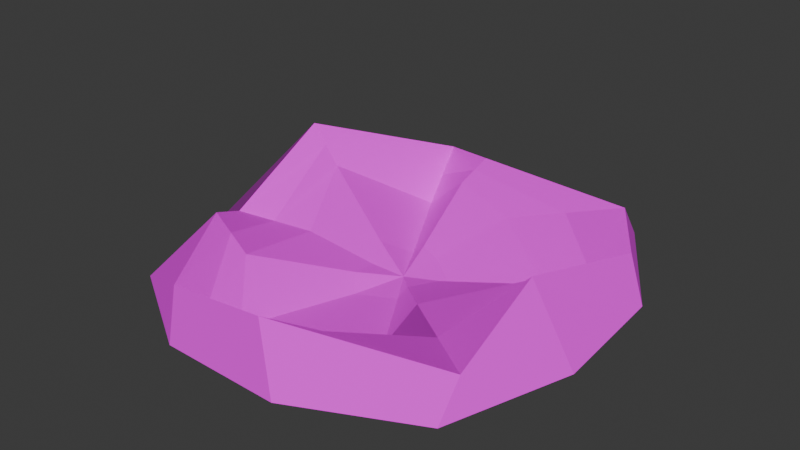# Source: hole.blend  (saved by Blender 4.3.34; exported with 4.5.12 LTS)
import bpy
from mathutils import Matrix  # noqa: F401  (used for matrix-valued properties, if any)

bpy.ops.wm.read_factory_settings(use_empty=True)
scene = bpy.context.scene
scene.name = 'Scene'

# ---- collections
col_collection = bpy.data.collections.new('Collection'); scene.collection.children.link(col_collection)

# ---- images (referenced by path relative to the original .blend; pixels are not part of the script)
import os
ASSET_DIR = os.environ.get("B2B_ASSET_DIR", "")  # directory of the original .blend (textures are referenced by path, not embedded)
HERE = os.path.dirname(os.path.abspath(__file__))  # packed textures are extracted next to this script under _unpacked/

def load_image(name, relpath, width, height, colorspace="sRGB"):
    """Load a texture the original file referenced (path relative to the .blend, or extracted next to this script)."""
    p = next((c for c in (os.path.join(HERE, relpath), os.path.join(ASSET_DIR, relpath)) if relpath and os.path.exists(c)), "")
    if p:
        img = bpy.data.images.load(p, check_existing=True)
        img.name = name
    else:  # same state as the original file: an image datablock whose file is absent (Cycles renders it pink)
        img = bpy.data.images.new(name, width, height)
        img.source = "FILE"
        img.filepath = "//" + (relpath or name)
    img.colorspace_settings.name = colorspace
    return img
img_basetex = load_image('baseTex', 'hole_baseTex.png', 1024, 1024, 'sRGB')
img_basetex_001 = load_image('baseTex.001', 'hole_baseTex.png', 1024, 1024, 'Non-Color')

# ---- materials (node trees are filled in below, after node groups)
mat_material_001 = bpy.data.materials.new('Material.001')
mat_material_001.use_transparency_overlap = False
mat_material_001.show_transparent_back = False
mat_material_001.roughness = 1.0

# ---- material node trees
mat_material_001.use_nodes = True; mat_material_001.node_tree.nodes.clear()
_N = mat_material_001.node_tree.nodes; _L = mat_material_001.node_tree.links
n0 = _N.new('ShaderNodeBsdfPrincipled'); n0.name = 'Principled BSDF'; n0.location = (10, 300)
n0.inputs[2].default_value = 1.0
n1 = _N.new('ShaderNodeOutputMaterial'); n1.name = 'Material Output'; n1.location = (300, 300)
n2 = _N.new('ShaderNodeNormalMap'); n2.name = 'Normal Map'; n2.location = (-300, -300)
n2.label = 'Normal/Map'
n2.inputs[0].default_value = 0.0
n3 = _N.new('ShaderNodeTexImage'); n3.name = 'Image Texture'; n3.location = (-300, 600)
n3.image = img_basetex
n3.interpolation = 'Closest'
n4 = _N.new('ShaderNodeTexImage'); n4.name = 'Image Texture.001'; n4.location = (-458, 72)
n4.image = img_basetex_001
n4.interpolation = 'Closest'
_L.new(n0.outputs[0], n1.inputs[0])
_L.new(n2.outputs[0], n0.inputs[5])
_L.new(n3.outputs[0], n0.inputs[0])
_L.new(n4.outputs[1], n0.inputs[4])
n1.is_active_output = True

# ---- world
world_world = bpy.data.worlds.new('World'); scene.world = world_world
world_world.use_nodes = True; world_world.node_tree.nodes.clear()
_N = world_world.node_tree.nodes; _L = world_world.node_tree.links
n0 = _N.new('ShaderNodeOutputWorld'); n0.name = 'World Output'; n0.location = (300, 300)
n1 = _N.new('ShaderNodeBackground'); n1.name = 'Background'; n1.location = (10, 300)
n1.inputs[0].default_value = (0.05088, 0.05088, 0.05088, 1.0)
_L.new(n1.outputs[0], n0.inputs[0])
n0.is_active_output = True
world_world.color = (0.05088, 0.05088, 0.05088)
world_world.sun_shadow_jitter_overblur = 0.0

# ---- meshes
me_circle = bpy.data.meshes.new('Circle')
me_circle.from_pydata([(-0.0407, 0.4919, 0.002392), (-0.3318, 0.4548, 0.002392), (-0.483, 0.2103, 0.00263), (-0.4585, -0.07932, 0.00263), (-0.3889, -0.3106, 0.002392), (-0.1676, -0.4458, 0.002392), (0.09223, -0.4505, 0.002392), (0.3421, -0.3308, 0.002392), (0.4275, -0.06627, 0.002392), (0.4083, 0.2046, 0.002392), (0.249, 0.4599, 0.002392), (-0.07204, 0.3648, 0.1152), (-0.1834, 0.3959, 0.1019), (-0.3456, 0.1185, 0.2025), (-0.3645, -0.0908, 0.06884), (-0.3238, -0.1851, 0.1142), (-0.1727, -0.4189, 0.1105), (0.04939, -0.4277, 0.14), (0.3378, -0.2685, 0.06946), (0.3117, -0.03192, 0.1353), (0.363, 0.2277, 0.09045), (0.2643, 0.3756, 0.09729), (-0.06296, 0.2693, 0.09543), (-0.1517, 0.277, 0.01588), (-0.2857, 0.1204, 0.121), (-0.1994, -0.05238, 0.06101), (-0.1817, -0.2409, 0.09413), (-0.09834, -0.3402, 0.017), (0.1397, -0.2246, 0.01988), (0.1466, -0.1413, 0.06684), (0.2566, 0.03381, 0.0706), (0.2751, 0.1061, 0.007658), (0.07373, 0.2386, 0.06607), (-0.0001285, -0.002063, 0.007719), (-0.2527, -0.213, 0.1042), (-0.1355, -0.3796, 0.06374), (-0.1675, 0.3364, 0.05891), (-0.3156, 0.1195, 0.1617), (0.2841, 0.0009458, 0.103), (0.319, 0.1669, 0.04906), (0.09456, -0.3262, 0.07993), (-0.282, -0.07159, 0.06493), (0.169, 0.3071, 0.08168), (0.2422, -0.2049, 0.06815), (-0.0675, 0.3171, 0.1053), (-0.1028, 0.1869, 0.01083), (-0.04904, 0.08799, 0.005284), (-0.02036, 0.08533, 0.03089), (-0.04273, 0.1819, 0.06478), (0.02352, 0.07498, 0.02132), (0.05008, 0.1615, 0.04499), (0.08751, 0.03237, 0.002601), (0.1874, 0.07163, 0.005295), (0.08123, 0.009306, 0.02254), (0.1752, 0.02244, 0.0483), (0.04615, -0.04599, 0.02125), (0.1003, -0.09737, 0.04583), (0.04428, -0.07272, 0.006477), (0.09531, -0.1539, 0.01365), (-0.03153, -0.1102, 0.005598), (-0.06694, -0.2321, 0.01164), (-0.0582, -0.07847, 0.03027), (-0.1236, -0.1645, 0.06409), (-0.06372, -0.01812, 0.01963), (-0.1358, -0.03632, 0.04162), (-0.09198, 0.03734, 0.03906), (-0.1938, 0.08103, 0.08212)], [], [(6, 17, 16, 5), (3, 14, 13, 2), (10, 21, 20, 9), (7, 18, 17, 6), (4, 15, 14, 3), (0, 11, 21, 10), (1, 12, 11, 0), (8, 19, 18, 7), (5, 16, 15, 4), (2, 13, 12, 1), (9, 20, 19, 8), (35, 27, 26, 34), (37, 24, 23, 36), (39, 31, 30, 38), (40, 28, 27, 35), (41, 25, 24, 37), (42, 32, 31, 39), (43, 29, 28, 40), (34, 26, 25, 41), (44, 22, 32, 42), (36, 23, 22, 44), (38, 30, 29, 43), (19, 38, 43, 18), (12, 36, 44, 11), (11, 44, 42, 21), (15, 34, 41, 14), (18, 43, 40, 17), (21, 42, 39, 20), (14, 41, 37, 13), (17, 40, 35, 16), (20, 39, 38, 19), (13, 37, 36, 12), (16, 35, 34, 15), (46, 45, 66, 65), (65, 66, 64, 63), (63, 64, 62, 61), (61, 62, 60, 59), (59, 60, 58, 57), (57, 58, 56, 55), (55, 56, 54, 53), (53, 54, 52, 51), (51, 52, 50, 49), (49, 50, 48, 47), (47, 48, 45, 46), (23, 45, 48, 22), (65, 33, 46), (24, 66, 45, 23), (46, 33, 47), (47, 33, 49), (22, 48, 50, 32), (49, 33, 51), (32, 50, 52, 31), (51, 33, 53), (31, 52, 54, 30), (53, 33, 55), (30, 54, 56, 29), (55, 33, 57), (29, 56, 58, 28), (57, 33, 59), (28, 58, 60, 27), (59, 33, 61), (27, 60, 62, 26), (61, 33, 63), (26, 62, 64, 25), (63, 33, 65), (25, 64, 66, 24), (1, 0, 10, 9, 8, 7, 6, 5, 4, 3, 2)])
_uv = me_circle.uv_layers.new(name='UVMap')
_uv.uv.foreach_set('vector', [0.6226, 0.8133, 0.7017, 0.7843, 0.6789, 0.6568, 0.6149, 0.6634, 0.5374, 0.3402, 0.5879, 0.3441, 0.5872, 0.2212, 0.5175, 0.1735, 0.545, 0.951, 0.5948, 0.8964, 0.5739, 0.7958, 0.5175, 0.7793, 0.6435, 0.9539, 0.6881, 0.9479, 0.7017, 0.7843, 0.6226, 0.8133, 0.5821, 0.4723, 0.6107, 0.3971, 0.5879, 0.3441, 0.5374, 0.3402, 0.766, 0.001528, 0.7443, 0.07424, 0.9384, 0.06103, 0.9332, 0.0138, 0.5995, 0.02916, 0.6804, 0.05885, 0.7443, 0.07424, 0.766, 0.001528, 0.5175, 0.6393, 0.6119, 0.6772, 0.5743, 0.5582, 0.5378, 0.532, 0.6149, 0.6634, 0.6789, 0.6568, 0.7017, 0.563, 0.6226, 0.532, 0.5175, 0.1735, 0.5872, 0.2212, 0.6804, 0.05885, 0.5995, 0.02916, 0.5175, 0.7793, 0.5739, 0.7958, 0.6119, 0.6772, 0.5175, 0.6393, 0.7257, 0.5059, 0.7489, 0.483, 0.6947, 0.4265, 0.6527, 0.4118, 0.0562, 0.5691, 0.0324, 0.5845, 0.001528, 0.6782, 0.04077, 0.6837, 0.9767, 0.1809, 0.955, 0.2175, 0.9423, 0.2588, 0.957, 0.2768, 0.8559, 0.47, 0.8832, 0.4111, 0.7489, 0.483, 0.7257, 0.5059, 0.6352, 0.3313, 0.6825, 0.3184, 0.6261, 0.2198, 0.6066, 0.2205, 0.8859, 0.1028, 0.8334, 0.1446, 0.955, 0.2175, 0.9767, 0.1809, 0.939, 0.397, 0.8828, 0.3623, 0.8832, 0.4111, 0.8559, 0.47, 0.6527, 0.4118, 0.6947, 0.4265, 0.6825, 0.3184, 0.6352, 0.3313, 0.7484, 0.1018, 0.7525, 0.1294, 0.8334, 0.1446, 0.8859, 0.1028, 0.6931, 0.09333, 0.7058, 0.1278, 0.7525, 0.1294, 0.7484, 0.1018, 0.957, 0.2768, 0.9423, 0.2588, 0.8828, 0.3623, 0.939, 0.397, 0.9717, 0.2948, 0.957, 0.2768, 0.939, 0.397, 0.9952, 0.4316, 0.6804, 0.05885, 0.6931, 0.09333, 0.7484, 0.1018, 0.7443, 0.07424, 0.7443, 0.07424, 0.7484, 0.1018, 0.8859, 0.1028, 0.9384, 0.06103, 0.6107, 0.3971, 0.6527, 0.4118, 0.6352, 0.3313, 0.5879, 0.3441, 0.9952, 0.4316, 0.939, 0.397, 0.8559, 0.47, 0.8287, 0.5289, 0.9384, 0.06103, 0.8859, 0.1028, 0.9767, 0.1809, 0.9985, 0.1444, 0.5879, 0.3441, 0.6352, 0.3313, 0.6066, 0.2205, 0.5872, 0.2212, 0.8287, 0.5289, 0.8559, 0.47, 0.7257, 0.5059, 0.7025, 0.5289, 0.9985, 0.1444, 0.9767, 0.1809, 0.957, 0.2768, 0.9717, 0.2948, 0.08001, 0.5536, 0.0562, 0.5691, 0.04077, 0.6837, 0.08001, 0.6891, 0.7025, 0.5289, 0.7257, 0.5059, 0.6527, 0.4118, 0.6107, 0.3971, 0.7692, 0.2349, 0.736, 0.1788, 0.6818, 0.2411, 0.7437, 0.2646, 0.7437, 0.2646, 0.6818, 0.2411, 0.7198, 0.308, 0.7621, 0.2963, 0.7621, 0.2963, 0.7198, 0.308, 0.7282, 0.3815, 0.7659, 0.3309, 0.7659, 0.3309, 0.7282, 0.3815, 0.765, 0.4199, 0.7833, 0.3489, 0.7833, 0.3489, 0.765, 0.4199, 0.8566, 0.3713, 0.826, 0.3256, 0.826, 0.3256, 0.8566, 0.3713, 0.8565, 0.3382, 0.8257, 0.31, 0.8257, 0.31, 0.8565, 0.3382, 0.897, 0.2674, 0.8447, 0.2773, 0.8447, 0.2773, 0.897, 0.2674, 0.9055, 0.2392, 0.849, 0.2641, 0.849, 0.2641, 0.9055, 0.2392, 0.8225, 0.1898, 0.8103, 0.2406, 0.8103, 0.2406, 0.8225, 0.1898, 0.7676, 0.1798, 0.7843, 0.2355, 0.7843, 0.2355, 0.7676, 0.1798, 0.736, 0.1788, 0.7692, 0.2349, 0.7058, 0.1278, 0.736, 0.1788, 0.7676, 0.1798, 0.7525, 0.1294, 0.7437, 0.2646, 0.799, 0.2858, 0.7692, 0.2349, 0.6261, 0.2198, 0.6818, 0.2411, 0.736, 0.1788, 0.7058, 0.1278, 0.7692, 0.2349, 0.799, 0.2858, 0.7843, 0.2355, 0.7843, 0.2355, 0.799, 0.2858, 0.8103, 0.2406, 0.7525, 0.1294, 0.7676, 0.1798, 0.8225, 0.1898, 0.8334, 0.1446, 0.8103, 0.2406, 0.799, 0.2858, 0.849, 0.2641, 0.8334, 0.1446, 0.8225, 0.1898, 0.9055, 0.2392, 0.955, 0.2175, 0.849, 0.2641, 0.799, 0.2858, 0.8447, 0.2773, 0.955, 0.2175, 0.9055, 0.2392, 0.897, 0.2674, 0.9423, 0.2588, 0.8447, 0.2773, 0.799, 0.2858, 0.8257, 0.31, 0.9423, 0.2588, 0.897, 0.2674, 0.8565, 0.3382, 0.8828, 0.3623, 0.8257, 0.31, 0.799, 0.2858, 0.826, 0.3256, 0.8828, 0.3623, 0.8565, 0.3382, 0.8566, 0.3713, 0.8832, 0.4111, 0.826, 0.3256, 0.799, 0.2858, 0.7833, 0.3489, 0.8832, 0.4111, 0.8566, 0.3713, 0.765, 0.4199, 0.7489, 0.483, 0.7833, 0.3489, 0.799, 0.2858, 0.7659, 0.3309, 0.7489, 0.483, 0.765, 0.4199, 0.7282, 0.3815, 0.6947, 0.4265, 0.7659, 0.3309, 0.799, 0.2858, 0.7621, 0.2963, 0.6947, 0.4265, 0.7282, 0.3815, 0.7198, 0.308, 0.6825, 0.3184, 0.7621, 0.2963, 0.799, 0.2858, 0.7437, 0.2646, 0.6825, 0.3184, 0.7198, 0.308, 0.6818, 0.2411, 0.6261, 0.2198, 0.1005, 0.5434, 0.2699, 0.5506, 0.4351, 0.518, 0.5144, 0.3633, 0.5123, 0.2064, 0.4502, 0.05823, 0.3005, 0.001528, 0.1511, 0.01691, 0.0303, 0.1055, 0.001528, 0.2421, 0.001528, 0.41])
_ca = me_circle.color_attributes.new('Shadow', 'BYTE_COLOR', 'CORNER')
_ca.data.foreach_set('color', [0.0, 0.0, 0.0, 1.0, 0.0, 0.0, 0.0, 1.0, 0.0, 0.0, 0.0, 1.0, 0.0, 0.0, 0.0, 1.0, 0.0, 0.0, 0.0, 1.0, 0.0, 0.0, 0.0, 1.0, 0.0, 0.0, 0.0, 1.0, 0.0, 0.0, 0.0, 1.0, 0.0, 0.0, 0.0, 1.0, 0.0, 0.0, 0.0, 1.0, 0.0, 0.0, 0.0, 1.0, 0.0, 0.0, 0.0, 1.0, 0.0, 0.0, 0.0, 1.0, 0.0, 0.0, 0.0, 1.0, 0.0, 0.0, 0.0, 1.0, 0.0, 0.0, 0.0, 1.0, 0.0, 0.0, 0.0, 1.0, 0.0, 0.0, 0.0, 1.0, 0.0, 0.0, 0.0, 1.0, 0.0, 0.0, 0.0, 1.0, 0.0, 0.0, 0.0, 1.0, 0.0, 0.0, 0.0, 1.0, 0.0, 0.0, 0.0, 1.0, 0.0, 0.0, 0.0, 1.0, 0.0, 0.0, 0.0, 1.0, 0.0, 0.0, 0.0, 1.0, 0.0, 0.0, 0.0, 1.0, 0.0, 0.0, 0.0, 1.0, 0.0, 0.0, 0.0, 1.0, 0.0, 0.0, 0.0, 1.0, 0.0, 0.0, 0.0, 1.0, 0.0, 0.0, 0.0, 1.0, 0.0, 0.0, 0.0, 1.0, 0.0, 0.0, 0.0, 1.0, 0.0, 0.0, 0.0, 1.0, 0.0, 0.0, 0.0, 1.0, 0.0, 0.0, 0.0, 1.0, 0.0, 0.0, 0.0, 1.0, 0.0, 0.0, 0.0, 1.0, 0.0, 0.0, 0.0, 1.0, 0.0, 0.0, 0.0, 1.0, 0.0, 0.0, 0.0, 1.0, 0.0, 0.0, 0.0, 1.0, 0.0, 0.0, 0.0, 1.0, 0.521, 0.521, 0.521, 1.0, 1.0, 1.0, 1.0, 1.0, 1.0, 1.0, 1.0, 1.0, 0.521, 0.521, 0.521, 1.0, 0.521, 0.521, 0.521, 1.0, 1.0, 1.0, 1.0, 1.0, 1.0, 1.0, 1.0, 1.0, 0.521, 0.521, 0.521, 1.0, 0.521, 0.521, 0.521, 1.0, 1.0, 1.0, 1.0, 1.0, 1.0, 1.0, 1.0, 1.0, 0.521, 0.521, 0.521, 1.0, 0.521, 0.521, 0.521, 1.0, 1.0, 1.0, 1.0, 1.0, 1.0, 1.0, 1.0, 1.0, 0.521, 0.521, 0.521, 1.0, 0.521, 0.521, 0.521, 1.0, 1.0, 1.0, 1.0, 1.0, 1.0, 1.0, 1.0, 1.0, 0.521, 0.521, 0.521, 1.0, 0.521, 0.521, 0.521, 1.0, 1.0, 1.0, 1.0, 1.0, 1.0, 1.0, 1.0, 1.0, 0.521, 0.521, 0.521, 1.0, 0.521, 0.521, 0.521, 1.0, 1.0, 1.0, 1.0, 1.0, 1.0, 1.0, 1.0, 1.0, 0.521, 0.521, 0.521, 1.0, 0.521, 0.521, 0.521, 1.0, 1.0, 1.0, 1.0, 1.0, 1.0, 1.0, 1.0, 1.0, 0.521, 0.521, 0.521, 1.0, 0.521, 0.521, 0.521, 1.0, 1.0, 1.0, 1.0, 1.0, 1.0, 1.0, 1.0, 1.0, 0.521, 0.521, 0.521, 1.0, 0.521, 0.521, 0.521, 1.0, 1.0, 1.0, 1.0, 1.0, 1.0, 1.0, 1.0, 1.0, 0.521, 0.521, 0.521, 1.0, 0.521, 0.521, 0.521, 1.0, 1.0, 1.0, 1.0, 1.0, 1.0, 1.0, 1.0, 1.0, 0.521, 0.521, 0.521, 1.0, 0.0, 0.0, 0.0, 1.0, 0.521, 0.521, 0.521, 1.0, 0.521, 0.521, 0.521, 1.0, 0.0, 0.0, 0.0, 1.0, 0.0, 0.0, 0.0, 1.0, 0.521, 0.521, 0.521, 1.0, 0.521, 0.521, 0.521, 1.0, 0.0, 0.0, 0.0, 1.0, 0.0, 0.0, 0.0, 1.0, 0.521, 0.521, 0.521, 1.0, 0.521, 0.521, 0.521, 1.0, 0.0, 0.0, 0.0, 1.0, 0.0, 0.0, 0.0, 1.0, 0.521, 0.521, 0.521, 1.0, 0.521, 0.521, 0.521, 1.0, 0.0, 0.0, 0.0, 1.0, 0.0, 0.0, 0.0, 1.0, 0.521, 0.521, 0.521, 1.0, 0.521, 0.521, 0.521, 1.0, 0.0, 0.0, 0.0, 1.0, 0.0, 0.0, 0.0, 1.0, 0.521, 0.521, 0.521, 1.0, 0.521, 0.521, 0.521, 1.0, 0.0, 0.0, 0.0, 1.0, 0.0, 0.0, 0.0, 1.0, 0.521, 0.521, 0.521, 1.0, 0.521, 0.521, 0.521, 1.0, 0.0, 0.0, 0.0, 1.0, 0.0, 0.0, 0.0, 1.0, 0.521, 0.521, 0.521, 1.0, 0.521, 0.521, 0.521, 1.0, 0.0, 0.0, 0.0, 1.0, 0.0, 0.0, 0.0, 1.0, 0.521, 0.521, 0.521, 1.0, 0.521, 0.521, 0.521, 1.0, 0.0, 0.0, 0.0, 1.0, 0.0, 0.0, 0.0, 1.0, 0.521, 0.521, 0.521, 1.0, 0.521, 0.521, 0.521, 1.0, 0.0, 0.0, 0.0, 1.0, 0.0, 0.0, 0.0, 1.0, 0.521, 0.521, 0.521, 1.0, 0.521, 0.521, 0.521, 1.0, 0.0, 0.0, 0.0, 1.0, 1.0, 1.0, 1.0, 1.0, 1.0, 1.0, 1.0, 1.0, 1.0, 1.0, 1.0, 1.0, 1.0, 1.0, 1.0, 1.0, 1.0, 1.0, 1.0, 1.0, 1.0, 1.0, 1.0, 1.0, 1.0, 1.0, 1.0, 1.0, 1.0, 1.0, 1.0, 1.0, 1.0, 1.0, 1.0, 1.0, 1.0, 1.0, 1.0, 1.0, 1.0, 1.0, 1.0, 1.0, 1.0, 1.0, 1.0, 1.0, 1.0, 1.0, 1.0, 1.0, 1.0, 1.0, 1.0, 1.0, 1.0, 1.0, 1.0, 1.0, 1.0, 1.0, 1.0, 1.0, 1.0, 1.0, 1.0, 1.0, 1.0, 1.0, 1.0, 1.0, 1.0, 1.0, 1.0, 1.0, 1.0, 1.0, 1.0, 1.0, 1.0, 1.0, 1.0, 1.0, 1.0, 1.0, 1.0, 1.0, 1.0, 1.0, 1.0, 1.0, 1.0, 1.0, 1.0, 1.0, 1.0, 1.0, 1.0, 1.0, 1.0, 1.0, 1.0, 1.0, 1.0, 1.0, 1.0, 1.0, 1.0, 1.0, 1.0, 1.0, 1.0, 1.0, 1.0, 1.0, 1.0, 1.0, 1.0, 1.0, 1.0, 1.0, 1.0, 1.0, 1.0, 1.0, 1.0, 1.0, 1.0, 1.0, 1.0, 1.0, 1.0, 1.0, 1.0, 1.0, 1.0, 1.0, 1.0, 1.0, 1.0, 1.0, 1.0, 1.0, 1.0, 1.0, 1.0, 1.0, 1.0, 1.0, 1.0, 1.0, 1.0, 1.0, 1.0, 1.0, 1.0, 1.0, 1.0, 1.0, 1.0, 1.0, 1.0, 1.0, 1.0, 1.0, 1.0, 1.0, 1.0, 1.0, 1.0, 1.0, 1.0, 1.0, 1.0, 1.0, 1.0, 1.0, 1.0, 1.0, 1.0, 1.0, 1.0, 1.0, 1.0, 1.0, 1.0, 1.0, 1.0, 1.0, 1.0, 1.0, 1.0, 1.0, 1.0, 1.0, 1.0, 1.0, 1.0, 1.0, 1.0, 1.0, 1.0, 1.0, 1.0, 1.0, 1.0, 1.0, 1.0, 1.0, 1.0, 1.0, 1.0, 1.0, 1.0, 1.0, 1.0, 1.0, 1.0, 1.0, 1.0, 1.0, 1.0, 1.0, 1.0, 1.0, 1.0, 1.0, 1.0, 1.0, 1.0, 1.0, 1.0, 1.0, 1.0, 1.0, 1.0, 1.0, 1.0, 1.0, 1.0, 1.0, 1.0, 1.0, 1.0, 1.0, 1.0, 1.0, 1.0, 1.0, 1.0, 1.0, 1.0, 1.0, 1.0, 1.0, 1.0, 1.0, 1.0, 1.0, 1.0, 1.0, 1.0, 1.0, 1.0, 1.0, 1.0, 1.0, 1.0, 1.0, 1.0, 1.0, 1.0, 1.0, 1.0, 1.0, 1.0, 1.0, 1.0, 1.0, 1.0, 1.0, 1.0, 1.0, 1.0, 1.0, 1.0, 1.0, 1.0, 1.0, 1.0, 1.0, 1.0, 1.0, 1.0, 1.0, 1.0, 1.0, 1.0, 1.0, 1.0, 1.0, 1.0, 1.0, 1.0, 1.0, 1.0, 1.0, 1.0, 1.0, 1.0, 1.0, 1.0, 1.0, 1.0, 1.0, 1.0, 1.0, 1.0, 1.0, 1.0, 1.0, 1.0, 1.0, 1.0, 1.0, 1.0, 1.0, 1.0, 1.0, 1.0, 1.0, 1.0, 1.0, 1.0, 1.0, 1.0, 1.0, 1.0, 1.0, 1.0, 1.0, 1.0, 1.0, 1.0, 1.0, 1.0, 1.0, 1.0, 1.0, 1.0, 1.0, 1.0, 1.0, 1.0, 1.0, 1.0, 1.0, 1.0, 1.0, 1.0, 1.0, 1.0, 1.0, 1.0, 1.0, 1.0, 1.0, 1.0, 1.0, 1.0, 1.0, 1.0, 1.0, 1.0, 1.0, 1.0, 1.0, 1.0, 1.0, 1.0, 1.0, 1.0, 1.0, 1.0, 1.0, 1.0, 1.0, 1.0, 1.0, 1.0, 1.0, 1.0, 1.0, 1.0, 1.0, 1.0, 1.0, 1.0, 1.0, 1.0, 1.0, 1.0, 1.0, 1.0, 1.0, 1.0, 1.0, 1.0, 1.0, 1.0, 1.0, 1.0, 1.0, 1.0, 1.0, 1.0, 1.0, 1.0, 1.0, 1.0, 1.0, 1.0, 1.0, 1.0, 1.0, 1.0, 1.0, 1.0, 1.0, 1.0, 1.0, 1.0, 1.0, 1.0, 1.0, 1.0, 1.0, 1.0, 1.0, 1.0, 1.0, 1.0, 1.0, 1.0, 1.0, 1.0, 1.0, 1.0, 1.0, 1.0, 1.0, 1.0, 1.0, 1.0, 1.0, 1.0, 1.0, 1.0, 1.0, 1.0, 1.0, 1.0, 1.0, 1.0, 1.0, 1.0, 1.0, 1.0, 1.0, 1.0, 1.0, 1.0, 1.0, 1.0, 1.0, 1.0, 1.0, 1.0, 1.0, 1.0, 1.0, 1.0, 1.0, 0.0, 0.0, 0.0, 1.0, 0.0, 0.0, 0.0, 1.0, 0.0, 0.0, 0.0, 1.0, 0.0, 0.0, 0.0, 1.0, 0.0, 0.0, 0.0, 1.0, 0.0, 0.0, 0.0, 1.0, 0.0, 0.0, 0.0, 1.0, 0.0, 0.0, 0.0, 1.0, 0.0, 0.0, 0.0, 1.0, 0.0, 0.0, 0.0, 1.0, 0.0, 0.0, 0.0, 1.0])
_ca = me_circle.color_attributes.new('Attribute', 'BYTE_COLOR', 'CORNER')
_ca.data.foreach_set('color', [1.0, 1.0, 1.0, 1.0, 1.0, 1.0, 1.0, 1.0, 1.0, 1.0, 1.0, 1.0, 1.0, 1.0, 1.0, 1.0, 1.0, 1.0, 1.0, 1.0, 1.0, 1.0, 1.0, 1.0, 1.0, 1.0, 1.0, 1.0, 1.0, 1.0, 1.0, 1.0, 1.0, 1.0, 1.0, 1.0, 1.0, 1.0, 1.0, 1.0, 1.0, 1.0, 1.0, 1.0, 1.0, 1.0, 1.0, 1.0, 1.0, 1.0, 1.0, 1.0, 1.0, 1.0, 1.0, 1.0, 1.0, 1.0, 1.0, 1.0, 1.0, 1.0, 1.0, 1.0, 1.0, 1.0, 1.0, 1.0, 1.0, 1.0, 1.0, 1.0, 1.0, 1.0, 1.0, 1.0, 1.0, 1.0, 1.0, 1.0, 1.0, 1.0, 1.0, 1.0, 1.0, 1.0, 1.0, 1.0, 1.0, 1.0, 1.0, 1.0, 1.0, 1.0, 1.0, 1.0, 1.0, 1.0, 1.0, 1.0, 1.0, 1.0, 1.0, 1.0, 1.0, 1.0, 1.0, 1.0, 1.0, 1.0, 1.0, 1.0, 1.0, 1.0, 1.0, 1.0, 1.0, 1.0, 1.0, 1.0, 1.0, 1.0, 1.0, 1.0, 1.0, 1.0, 1.0, 1.0, 1.0, 1.0, 1.0, 1.0, 1.0, 1.0, 1.0, 1.0, 1.0, 1.0, 1.0, 1.0, 1.0, 1.0, 1.0, 1.0, 1.0, 1.0, 1.0, 1.0, 1.0, 1.0, 1.0, 1.0, 1.0, 1.0, 1.0, 1.0, 1.0, 1.0, 1.0, 1.0, 1.0, 1.0, 1.0, 1.0, 1.0, 1.0, 1.0, 1.0, 1.0, 1.0, 1.0, 1.0, 1.0, 1.0, 1.0, 1.0, 1.0, 1.0, 1.0, 1.0, 1.0, 1.0, 1.0, 1.0, 1.0, 1.0, 1.0, 1.0, 1.0, 1.0, 1.0, 1.0, 1.0, 1.0, 1.0, 1.0, 1.0, 1.0, 1.0, 1.0, 1.0, 1.0, 1.0, 1.0, 1.0, 1.0, 1.0, 1.0, 1.0, 1.0, 1.0, 1.0, 1.0, 1.0, 1.0, 1.0, 1.0, 1.0, 1.0, 1.0, 1.0, 1.0, 1.0, 1.0, 1.0, 1.0, 1.0, 1.0, 1.0, 1.0, 1.0, 1.0, 1.0, 1.0, 1.0, 1.0, 1.0, 1.0, 1.0, 1.0, 1.0, 1.0, 1.0, 1.0, 1.0, 1.0, 1.0, 1.0, 1.0, 1.0, 1.0, 1.0, 1.0, 1.0, 1.0, 1.0, 1.0, 1.0, 1.0, 1.0, 1.0, 1.0, 1.0, 1.0, 1.0, 1.0, 1.0, 1.0, 1.0, 1.0, 1.0, 1.0, 1.0, 1.0, 1.0, 1.0, 1.0, 1.0, 1.0, 1.0, 1.0, 1.0, 1.0, 1.0, 1.0, 1.0, 1.0, 1.0, 1.0, 1.0, 1.0, 1.0, 1.0, 1.0, 1.0, 1.0, 1.0, 1.0, 1.0, 1.0, 1.0, 1.0, 1.0, 1.0, 1.0, 1.0, 1.0, 1.0, 1.0, 1.0, 1.0, 1.0, 1.0, 1.0, 1.0, 1.0, 1.0, 1.0, 1.0, 1.0, 1.0, 1.0, 1.0, 1.0, 1.0, 1.0, 1.0, 1.0, 1.0, 1.0, 1.0, 1.0, 1.0, 1.0, 1.0, 1.0, 1.0, 1.0, 1.0, 1.0, 1.0, 1.0, 1.0, 1.0, 1.0, 1.0, 1.0, 1.0, 1.0, 1.0, 1.0, 1.0, 1.0, 1.0, 1.0, 1.0, 1.0, 1.0, 1.0, 1.0, 1.0, 1.0, 1.0, 1.0, 1.0, 1.0, 1.0, 1.0, 1.0, 1.0, 1.0, 1.0, 1.0, 1.0, 1.0, 1.0, 1.0, 1.0, 1.0, 1.0, 1.0, 1.0, 1.0, 1.0, 1.0, 1.0, 1.0, 1.0, 1.0, 1.0, 1.0, 1.0, 1.0, 1.0, 1.0, 1.0, 1.0, 1.0, 1.0, 1.0, 1.0, 1.0, 1.0, 1.0, 1.0, 1.0, 1.0, 1.0, 1.0, 1.0, 1.0, 1.0, 1.0, 1.0, 1.0, 1.0, 1.0, 1.0, 1.0, 1.0, 1.0, 1.0, 1.0, 1.0, 1.0, 1.0, 1.0, 1.0, 1.0, 1.0, 1.0, 1.0, 1.0, 1.0, 1.0, 1.0, 1.0, 1.0, 1.0, 1.0, 1.0, 1.0, 1.0, 1.0, 1.0, 1.0, 1.0, 1.0, 1.0, 1.0, 1.0, 1.0, 1.0, 1.0, 1.0, 1.0, 1.0, 1.0, 1.0, 1.0, 1.0, 1.0, 1.0, 1.0, 1.0, 1.0, 1.0, 1.0, 1.0, 1.0, 1.0, 1.0, 1.0, 1.0, 1.0, 1.0, 1.0, 1.0, 1.0, 1.0, 1.0, 1.0, 1.0, 1.0, 1.0, 1.0, 1.0, 1.0, 1.0, 1.0, 1.0, 1.0, 1.0, 1.0, 1.0, 1.0, 1.0, 1.0, 1.0, 1.0, 1.0, 1.0, 1.0, 1.0, 1.0, 1.0, 1.0, 1.0, 1.0, 1.0, 1.0, 1.0, 1.0, 1.0, 1.0, 1.0, 1.0, 1.0, 1.0, 1.0, 1.0, 1.0, 1.0, 1.0, 1.0, 1.0, 1.0, 1.0, 1.0, 1.0, 1.0, 1.0, 1.0, 1.0, 1.0, 1.0, 1.0, 1.0, 1.0, 1.0, 1.0, 1.0, 1.0, 1.0, 1.0, 1.0, 1.0, 1.0, 1.0, 1.0, 1.0, 1.0, 1.0, 1.0, 1.0, 1.0, 1.0, 1.0, 1.0, 1.0, 1.0, 1.0, 1.0, 1.0, 1.0, 1.0, 1.0, 1.0, 1.0, 1.0, 1.0, 1.0, 1.0, 1.0, 1.0, 1.0, 1.0, 1.0, 1.0, 1.0, 1.0, 1.0, 1.0, 1.0, 1.0, 1.0, 1.0, 1.0, 1.0, 1.0, 1.0, 1.0, 1.0, 1.0, 1.0, 1.0, 1.0, 1.0, 1.0, 1.0, 1.0, 1.0, 1.0, 1.0, 1.0, 1.0, 1.0, 1.0, 1.0, 1.0, 1.0, 1.0, 1.0, 1.0, 1.0, 1.0, 1.0, 1.0, 1.0, 1.0, 1.0, 1.0, 1.0, 1.0, 1.0, 1.0, 1.0, 1.0, 1.0, 1.0, 1.0, 1.0, 1.0, 1.0, 1.0, 1.0, 1.0, 1.0, 1.0, 1.0, 1.0, 1.0, 1.0, 1.0, 1.0, 1.0, 1.0, 1.0, 1.0, 1.0, 1.0, 1.0, 1.0, 1.0, 1.0, 1.0, 1.0, 1.0, 1.0, 1.0, 1.0, 1.0, 1.0, 1.0, 1.0, 1.0, 1.0, 1.0, 1.0, 1.0, 1.0, 1.0, 1.0, 1.0, 1.0, 1.0, 1.0, 1.0, 1.0, 1.0, 1.0, 1.0, 1.0, 1.0, 1.0, 1.0, 1.0, 1.0, 1.0, 1.0, 1.0, 1.0, 1.0, 1.0, 1.0, 1.0, 1.0, 1.0, 1.0, 1.0, 1.0, 1.0, 1.0, 1.0, 1.0, 1.0, 1.0, 1.0, 1.0, 1.0, 1.0, 1.0, 1.0, 1.0, 1.0, 1.0, 1.0, 1.0, 1.0, 1.0, 1.0, 1.0, 1.0, 1.0, 1.0, 1.0, 1.0, 1.0, 1.0, 1.0, 1.0, 1.0, 1.0, 1.0, 1.0, 1.0, 1.0, 1.0, 1.0, 1.0, 1.0, 1.0, 1.0, 1.0, 1.0, 1.0, 1.0, 1.0, 1.0, 1.0, 1.0, 1.0, 1.0, 1.0, 1.0, 1.0, 1.0, 1.0, 1.0, 1.0, 1.0, 1.0, 1.0, 1.0, 1.0, 1.0, 1.0, 1.0, 1.0, 1.0, 1.0, 1.0, 1.0, 1.0, 1.0, 1.0, 1.0, 1.0, 1.0, 1.0, 1.0, 1.0, 1.0, 1.0, 1.0, 1.0, 1.0, 1.0, 1.0, 1.0, 1.0, 1.0, 1.0, 1.0, 1.0, 1.0, 1.0, 1.0, 1.0, 1.0, 1.0, 1.0, 1.0, 1.0, 1.0, 1.0, 1.0, 1.0, 1.0, 1.0, 1.0, 1.0, 1.0, 1.0, 1.0, 1.0, 1.0, 1.0, 1.0, 1.0, 1.0, 1.0, 1.0, 1.0, 1.0, 1.0, 1.0, 1.0, 1.0, 1.0, 1.0, 1.0, 1.0, 1.0, 1.0, 1.0, 1.0, 1.0, 1.0, 1.0, 1.0, 1.0, 1.0, 1.0, 1.0, 1.0, 1.0, 1.0, 1.0, 1.0, 1.0, 1.0, 1.0, 1.0, 1.0, 1.0, 1.0, 1.0, 1.0, 1.0, 1.0, 1.0, 1.0, 1.0, 1.0, 1.0, 1.0, 1.0, 1.0, 1.0, 1.0, 1.0, 1.0, 1.0, 1.0, 1.0, 1.0, 1.0, 1.0, 1.0, 1.0, 1.0, 1.0, 1.0, 1.0, 1.0, 1.0, 1.0, 1.0, 1.0, 1.0, 1.0, 1.0, 1.0, 1.0, 1.0, 1.0, 1.0, 1.0, 1.0, 1.0, 1.0, 1.0, 1.0, 1.0, 1.0, 1.0, 1.0, 1.0, 1.0, 1.0, 1.0, 1.0, 1.0, 1.0, 1.0, 1.0, 1.0, 1.0, 1.0, 1.0, 1.0, 1.0, 1.0, 1.0, 1.0, 1.0, 1.0, 1.0, 1.0, 1.0, 1.0, 1.0, 1.0, 1.0, 1.0, 1.0, 1.0, 1.0, 1.0, 1.0, 1.0, 1.0, 1.0, 1.0, 1.0, 1.0, 1.0, 1.0, 1.0, 1.0, 1.0, 1.0, 1.0, 1.0, 1.0, 1.0, 1.0, 1.0, 1.0, 1.0, 1.0, 1.0, 1.0, 1.0, 1.0, 1.0, 1.0, 1.0, 1.0, 1.0, 1.0, 1.0, 1.0, 1.0, 1.0, 1.0, 1.0, 1.0, 1.0, 1.0, 1.0, 1.0, 1.0, 1.0, 1.0, 1.0, 1.0, 1.0, 1.0, 1.0, 1.0, 1.0, 1.0, 1.0, 1.0, 1.0, 1.0, 1.0, 1.0, 1.0, 1.0, 1.0, 1.0, 1.0, 1.0, 1.0, 1.0, 1.0, 1.0, 1.0, 1.0, 1.0, 1.0, 1.0, 1.0, 1.0, 1.0, 1.0, 1.0, 1.0, 1.0, 1.0, 1.0, 1.0, 1.0, 1.0, 1.0, 1.0, 1.0, 1.0, 1.0, 1.0, 1.0, 1.0, 1.0, 1.0, 1.0, 1.0, 1.0, 1.0, 1.0, 1.0, 1.0, 1.0, 1.0, 1.0, 1.0, 1.0, 1.0, 1.0, 1.0, 1.0, 1.0, 1.0, 1.0])
me_circle.materials.append(mat_material_001)
me_circle.update()
me_circle.normals_split_custom_set([tuple(v) for v in zip(*[iter([-0.0392, -0.9809, 0.1903, -0.0392, -0.9809, 0.1903, -0.0392, -0.9809, 0.1903, -0.0392, -0.9809, 0.1903, -0.7754, -0.1715, 0.6077, -0.7754, -0.1715, 0.6077, -0.7754, -0.1715, 0.6077, -0.7754, -0.1715, 0.6077, 0.8052, 0.5101, 0.3024, 0.8052, 0.5101, 0.3024, 0.8052, 0.5101, 0.3024, 0.8052, 0.5101, 0.3024, 0.4592, -0.7779, 0.429, 0.4592, -0.7779, 0.429, 0.4592, -0.7779, 0.429, 0.4592, -0.7779, 0.429, -0.6935, -0.1369, 0.7073, -0.6935, -0.1369, 0.7073, -0.6935, -0.1369, 0.7073, -0.6935, -0.1369, 0.7073, 0.04404, 0.6984, 0.7144, 0.04404, 0.6984, 0.7144, 0.04404, 0.6984, 0.7144, 0.04404, 0.6984, 0.7144, -0.0331, 0.7425, 0.669, -0.0331, 0.7425, 0.669, -0.0331, 0.7425, 0.669, -0.0331, 0.7425, 0.669, 0.8063, -0.17, 0.5665, 0.8063, -0.17, 0.5665, 0.8063, -0.17, 0.5665, 0.8063, -0.17, 0.5665, -0.5777, -0.5887, 0.5654, -0.5777, -0.5887, 0.5654, -0.5777, -0.5887, 0.5654, -0.5777, -0.5887, 0.5654, -0.5202, 0.4524, 0.7244, -0.5202, 0.4524, 0.7244, -0.5202, 0.4524, 0.7244, -0.5202, 0.4524, 0.7244, 0.8082, 0.001056, 0.589, 0.8082, 0.001056, 0.589, 0.8082, 0.001056, 0.589, 0.8082, 0.001056, 0.589, 0.4674, -0.03803, 0.8832, 0.4674, -0.03803, 0.8832, 0.4674, -0.03803, 0.8832, 0.4674, -0.03803, 0.8832, 0.7646, -0.2504, 0.5938, 0.7662, -0.249, 0.5924, 0.7662, -0.249, 0.5924, 0.7647, -0.2503, 0.5937, -0.7246, 0.4276, 0.5405, -0.7246, 0.4276, 0.5405, -0.7246, 0.4276, 0.5405, -0.7246, 0.4276, 0.5405, -0.2724, 0.6771, 0.6836, -0.2724, 0.6771, 0.6836, -0.2724, 0.6771, 0.6836, -0.2724, 0.6771, 0.6836, 0.3959, -0.2502, 0.8836, 0.3959, -0.2502, 0.8836, 0.3959, -0.2502, 0.8836, 0.3943, -0.2492, 0.8846, -0.04205, -0.3647, 0.9302, -0.04205, -0.3647, 0.9302, -0.04205, -0.3647, 0.9302, -0.04205, -0.3647, 0.9302, -0.4479, 0.1879, 0.8741, -0.4479, 0.1879, 0.8741, -0.4479, 0.1879, 0.8741, -0.4479, 0.1879, 0.8741, 0.101, 0.2269, 0.9687, 0.101, 0.2269, 0.9687, 0.101, 0.2269, 0.9687, 0.101, 0.2269, 0.9687, 0.1035, -0.2894, 0.9516, 0.1035, -0.2894, 0.9516, 0.1035, -0.2894, 0.9516, 0.1035, -0.2894, 0.9516, -0.5389, -0.4548, 0.7091, -0.5389, -0.453, 0.7102, -0.5389, -0.453, 0.7102, -0.5389, -0.453, 0.7102, -0.2594, 0.005723, 0.9657, -0.2594, 0.005723, 0.9657, -0.2594, 0.005723, 0.9657, -0.2594, 0.005723, 0.9657, -0.3947, -0.1904, 0.8989, -0.3947, -0.1904, 0.8989, -0.3947, -0.1904, 0.8989, -0.3947, -0.1904, 0.8989, -0.3416, -0.4674, 0.8154, -0.3392, -0.4678, 0.8162, -0.3416, -0.4674, 0.8154, -0.3416, -0.4674, 0.8154, 0.07004, -0.2654, 0.9616, 0.07004, -0.2654, 0.9616, 0.07004, -0.2654, 0.9616, 0.07004, -0.2654, 0.9616, 0.1048, 0.3636, 0.9256, 0.1048, 0.3636, 0.9256, 0.1048, 0.3636, 0.9256, 0.1048, 0.3636, 0.9256, -0.03945, 0.3373, 0.9406, -0.03945, 0.3373, 0.9406, -0.03945, 0.3373, 0.9406, -0.03945, 0.3373, 0.9406, -0.1494, -0.2597, 0.9541, -0.1494, -0.2597, 0.9541, -0.1494, -0.2597, 0.9541, -0.1494, -0.2597, 0.9541, 0.3983, -0.4465, 0.8012, 0.3983, -0.4465, 0.8012, 0.3999, -0.4441, 0.8018, 0.3983, -0.4465, 0.8012, -0.1395, 0.6485, 0.7483, -0.1395, 0.6485, 0.7483, -0.1395, 0.6485, 0.7483, -0.1395, 0.6485, 0.7483, -0.7396, 0.2906, 0.607, -0.7396, 0.2906, 0.607, -0.7396, 0.2906, 0.607, -0.7396, 0.2906, 0.607, 0.7708, -0.2414, 0.5896, 0.7716, -0.2431, 0.5878, 0.7702, -0.2397, 0.5911, 0.7708, -0.2414, 0.5896, 0.4391, 0.1974, 0.8765, 0.4391, 0.1974, 0.8765, 0.4391, 0.1974, 0.8765, 0.4391, 0.1974, 0.8765, 0.4522, 0.1968, 0.8699, 0.4522, 0.1968, 0.8699, 0.4522, 0.1968, 0.8699, 0.4522, 0.1968, 0.8699, 0.3248, -0.1611, 0.9319, 0.3248, -0.1611, 0.9319, 0.3248, -0.1611, 0.9319, 0.3248, -0.1611, 0.9319, 0.2421, 0.19, 0.9515, 0.2421, 0.19, 0.9515, 0.2421, 0.19, 0.9515, 0.2421, 0.19, 0.9515, 0.5854, -0.1303, 0.8002, 0.5854, -0.1303, 0.8002, 0.5854, -0.1303, 0.8002, 0.5854, -0.1303, 0.8002, -0.04202, 0.06164, 0.9972, -0.04202, 0.06164, 0.9972, -0.04202, 0.06164, 0.9972, -0.04202, 0.06164, 0.9972, -0.6362, -0.3387, 0.6932, -0.6362, -0.3387, 0.6932, -0.6362, -0.3387, 0.6932, -0.6362, -0.3387, 0.6932, -0.2814, 0.1564, 0.9468, -0.2814, 0.1564, 0.9468, -0.2814, 0.1564, 0.9468, -0.2814, 0.1564, 0.9468, -0.2819, 0.6702, 0.6865, -0.2819, 0.6702, 0.6865, -0.2819, 0.6702, 0.6865, -0.2819, 0.6702, 0.6865, 0.08733, -0.2877, 0.9537, 0.08733, -0.2877, 0.9537, 0.08733, -0.2877, 0.9537, 0.08733, -0.2877, 0.9537, 0.1354, -0.2999, 0.9443, 0.1354, -0.2999, 0.9443, 0.1354, -0.2999, 0.9443, 0.1354, -0.2999, 0.9443, -0.635, -0.3825, 0.6712, -0.635, -0.3825, 0.6712, -0.635, -0.3825, 0.6712, -0.635, -0.3825, 0.6712, -0.635, -0.3825, 0.6712, -0.635, -0.3825, 0.6712, -0.635, -0.3825, 0.6712, -0.635, -0.3825, 0.6712, 0.4053, 0.2439, 0.881, 0.4053, 0.2439, 0.881, 0.4053, 0.2439, 0.881, 0.4522, 0.1968, 0.8699, 0.4522, 0.1968, 0.8699, 0.4522, 0.1968, 0.8699, 0.4522, 0.1968, 0.8699, -0.6453, -0.3319, 0.6881, -0.6453, -0.3319, 0.6881, -0.6453, -0.3319, 0.6881, 0.1586, -0.2186, 0.9628, 0.1586, -0.2186, 0.9628, 0.1586, -0.2186, 0.9628, 0.1354, -0.2999, 0.9443, 0.1354, -0.2999, 0.9443, 0.1354, -0.2999, 0.9443, 0.1354, -0.2999, 0.9443, 0.1404, -0.2137, 0.9668, 0.1404, -0.2137, 0.9668, 0.1404, -0.2137, 0.9668, 0.08733, -0.2877, 0.9537, 0.08733, -0.2877, 0.9537, 0.08733, -0.2877, 0.9537, 0.08733, -0.2877, 0.9537, -0.2226, 0.6715, 0.7068, -0.2226, 0.6715, 0.7068, -0.2226, 0.6715, 0.7068, -0.2819, 0.6702, 0.6865, -0.2819, 0.6702, 0.6865, -0.2819, 0.6702, 0.6865, -0.2819, 0.6702, 0.6865, -0.1917, 0.09884, 0.9765, -0.1917, 0.09884, 0.9765, -0.1917, 0.09884, 0.9765, -0.2814, 0.1564, 0.9468, -0.2814, 0.1564, 0.9468, -0.2814, 0.1564, 0.9468, -0.2814, 0.1564, 0.9468, -0.5654, -0.3684, 0.738, -0.5654, -0.3684, 0.738, -0.5654, -0.3684, 0.738, -0.6362, -0.3387, 0.6932, -0.6362, -0.3387, 0.6932, -0.6362, -0.3387, 0.6932, -0.6362, -0.3387, 0.6932, -0.002213, -0.01897, 0.9998, -0.002213, -0.01897, 0.9998, -0.002213, -0.01897, 0.9998, -0.04202, 0.06164, 0.9972, -0.04202, 0.06164, 0.9972, -0.04202, 0.06164, 0.9972, -0.04202, 0.06164, 0.9972, 0.5482, -0.1753, 0.8178, 0.5482, -0.1753, 0.8178, 0.5482, -0.1753, 0.8178, 0.5854, -0.1303, 0.8002, 0.5854, -0.1303, 0.8002, 0.5854, -0.1303, 0.8002, 0.5854, -0.1303, 0.8002, 0.1358, 0.1842, 0.9735, 0.1358, 0.1842, 0.9735, 0.1358, 0.1842, 0.9735, 0.2421, 0.19, 0.9515, 0.2421, 0.19, 0.9515, 0.2421, 0.19, 0.9515, 0.2421, 0.19, 0.9515, 0.2318, -0.2145, 0.9488, 0.2318, -0.2145, 0.9488, 0.2318, -0.2145, 0.9488, 0.3248, -0.1611, 0.9319, 0.3248, -0.1611, 0.9319, 0.3248, -0.1611, 0.9319, 0.3248, -0.1611, 0.9319, -0.0001779, 5.492e-06, -1.0, -0.0001779, 5.492e-06, -1.0, -0.0001779, 5.492e-06, -1.0, -0.0001779, 5.492e-06, -1.0, -0.0001779, 5.492e-06, -1.0, -0.0001779, 5.492e-06, -1.0, -0.0001779, 5.492e-06, -1.0, -0.0001779, 5.492e-06, -1.0, -0.0001779, 5.492e-06, -1.0, -0.0001779, 5.492e-06, -1.0, -0.0001779, 5.492e-06, -1.0])] * 3)])

# ---- objects
ob_circle = bpy.data.objects.new('Circle', me_circle)

# ---- transforms, parenting, visibility, modifiers, constraints
ob_circle.location = (0.0, 0.0, 0.0)
ob_circle.rotation_euler = (-1.629e-07, 0.0, 0.0)
ob_circle.color = (0.8, 0.8, 0.8, 1.0)

# ---- collection membership
col_collection.objects.link(ob_circle)

# ---- scene / render settings (as saved in the file)
scene.frame_start = 1; scene.frame_end = 250; scene.frame_set(1)
scene.render.engine = 'BLENDER_EEVEE_NEXT'
bpy.context.view_layer.update()

# ---- added for rendering (the .blend has no active camera and no usable light): camera, sun
cam_auto = bpy.data.cameras.new('AutoCamera')
cam_auto.lens = 50.0
cam_auto.sensor_width = 36.0
cam_auto.clip_end = 1000.0
ob_auto_camera = bpy.data.objects.new('AutoCamera', cam_auto)
scene.collection.objects.link(ob_auto_camera)
ob_auto_camera.location = (1.19875, -1.45106, 1.08363)
ob_auto_camera.rotation_euler = (1.09748, -7.21219e-08, 0.694738)
scene.camera = ob_auto_camera
light_auto_sun = bpy.data.lights.new('AutoSun', 'SUN')
light_auto_sun.energy = 3.0
light_auto_sun.angle = 0.0523599
ob_auto_sun = bpy.data.objects.new('AutoSun', light_auto_sun)
scene.collection.objects.link(ob_auto_sun)
ob_auto_sun.rotation_euler = (0.872665, 0.174533, 0.523599)
bpy.context.view_layer.update()
